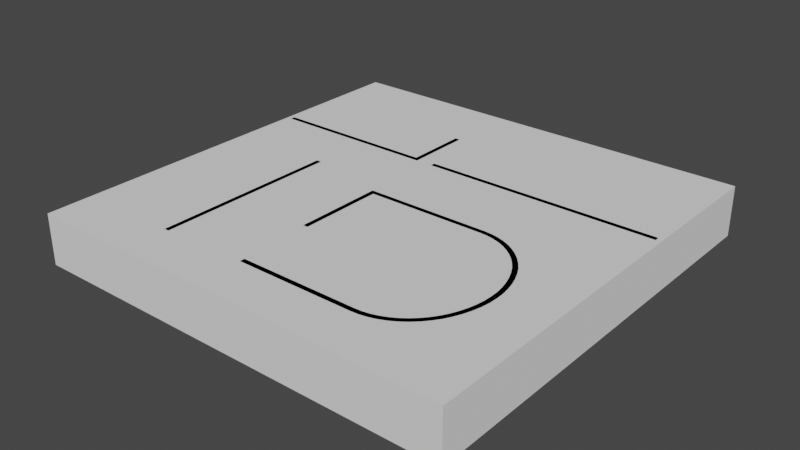 # Source: room6.blend  (saved by Blender 3.6.13; exported with 4.5.12 LTS)
import bpy
from mathutils import Matrix  # noqa: F401  (used for matrix-valued properties, if any)

bpy.ops.wm.read_factory_settings(use_empty=True)
scene = bpy.context.scene
scene.name = 'Scene'

# ---- collections
col_collection = bpy.data.collections.new('Collection'); scene.collection.children.link(col_collection)

# ---- world
world_world = bpy.data.worlds.new('World'); scene.world = world_world
world_world.use_nodes = True; world_world.node_tree.nodes.clear()
_N = world_world.node_tree.nodes; _L = world_world.node_tree.links
n0 = _N.new('ShaderNodeOutputWorld'); n0.name = 'World Output'; n0.location = (300, 300)
n1 = _N.new('ShaderNodeBackground'); n1.name = 'Background'; n1.location = (10, 300)
n1.inputs[0].default_value = (0.05088, 0.05088, 0.05088, 1.0)
_L.new(n1.outputs[0], n0.inputs[0])
n0.is_active_output = True
world_world.color = (0.05088, 0.05088, 0.05088)
world_world.use_sun_shadow = False
world_world.sun_shadow_jitter_overblur = 0.0

# ---- meshes
me_room = bpy.data.meshes.new('Room')
me_room.from_pydata([(0.0, 0.0, 3.0), (0.0, 0.0, 0.0), (12.5, 0.0, 3.0), (12.5, 0.0, 0.0), (25.0, 0.0, 0.0), (25.0, 0.0, 3.0), (25.0, 25.0, 3.0), (25.0, 25.0, 0.0), (0.0, 25.0, 3.0), (0.0, 25.0, 0.0)], [], [(0, 2, 3, 1), (2, 5, 4, 3), (4, 5, 6, 7), (6, 8, 9, 7), (0, 1, 9, 8)])
_uv = me_room.uv_layers.new(name='UVMap')
_uv.uv.foreach_set('vector', [0.0001116, 0.6707, 0.0001116, 0.5869, 0.02023, 0.5869, 0.02023, 0.6707, 0.0001116, 0.5869, 0.0001116, 0.5031, 0.02023, 0.5031, 0.02023, 0.5869, 0.02023, 0.5031, 0.0001116, 0.5031, 0.0001116, 0.3354, 0.02023, 0.3354, 0.0001116, 0.3354, 0.0001116, 0.1678, 0.02023, 0.1678, 0.02023, 0.3354, 0.0001116, 0.0001115, 0.02023, 0.0001115, 0.02023, 0.1678, 0.0001116, 0.1678])
me_room.update()
me_room_001 = bpy.data.meshes.new('Room.001')
me_room_001.from_pydata([(0.0, 0.0, 3.0), (0.0, 0.0, 0.0), (10.0, 0.0, 3.0), (10.0, 0.0, 0.0), (10.0, 4.0, 3.0), (10.0, 4.0, 0.0)], [], [(0, 1, 3, 2), (2, 3, 5, 4)])
_uv = me_room_001.uv_layers.new(name='UVMap')
_uv.uv.foreach_set('vector', [4.634e-05, 1.0, 0.2143, 1.0, 0.2143, 0.2857, 4.631e-05, 0.2857, 4.631e-05, 0.2857, 0.2143, 0.2857, 0.2143, 4.631e-05, 4.628e-05, 4.632e-05])
me_room_001.update()
me_room_002 = bpy.data.meshes.new('Room.002')
me_room_002.from_pydata([(0.0, 0.0, 3.0), (0.0, 0.0, 0.0), (14.0, 0.0, 3.0), (14.0, 0.0, 0.0)], [], [(0, 1, 3, 2)])
_uv = me_room_002.uv_layers.new(name='UVMap')
_uv.uv.foreach_set('vector', [4.634e-05, 1.0, 0.2143, 1.0, 0.2143, 4.638e-05, 4.628e-05, 4.632e-05])
me_room_002.update()
me_room_003 = bpy.data.meshes.new('Room.003')
me_room_003.from_pydata([(0.0, 0.0, 3.0), (0.0, 0.0, 0.0), (11.0, 0.0, 3.0), (11.0, 0.0, 0.0)], [], [(0, 1, 3, 2)])
_uv = me_room_003.uv_layers.new(name='UVMap')
_uv.uv.foreach_set('vector', [5.23e-05, 0.9999, 0.2728, 0.9999, 0.2728, 5.217e-05, 5.223e-05, 5.219e-05])
me_room_003.update()
me_room_004 = bpy.data.meshes.new('Room.004')
me_room_004.from_pydata([(0.0, 0.0, 3.0), (0.0, 0.0, 0.0), (3.5, 0.0, 3.0), (3.5, 0.0, 0.0), (7.0, 0.0, 0.0), (7.0, 0.0, 3.0), (7.418, 0.02542, 3.0), (7.418, 0.02542, 0.0), (7.832, 0.1014, 3.0), (7.832, 0.1014, 0.0), (8.236, 0.2271, 3.0), (8.236, 0.2271, 0.0), (8.627, 0.4011, 3.0), (8.627, 0.4011, 0.0), (9.0, 0.6216, 3.0), (9.0, 0.6216, 0.0), (9.351, 0.8862, 3.0), (9.351, 0.8862, 0.0), (9.677, 1.192, 3.0), (9.677, 1.192, 0.0), (9.973, 1.535, 3.0), (9.973, 1.535, 0.0), (10.24, 1.913, 3.0), (10.24, 1.913, 0.0), (10.46, 2.32, 3.0), (10.46, 2.32, 0.0), (10.65, 2.753, 3.0), (10.65, 2.753, 0.0), (10.8, 3.206, 3.0), (10.8, 3.206, 0.0), (10.91, 3.675, 3.0), (10.91, 3.675, 0.0), (10.98, 4.155, 3.0), (10.98, 4.155, 0.0), (11.0, 4.64, 3.0), (11.0, 4.64, 0.0), (10.98, 5.125, 3.0), (10.98, 5.125, 0.0), (10.91, 5.605, 3.0), (10.91, 5.605, 0.0), (10.8, 6.074, 3.0), (10.8, 6.074, 0.0), (10.65, 6.527, 3.0), (10.65, 6.527, 0.0), (10.46, 6.96, 3.0), (10.46, 6.96, 0.0), (10.24, 7.367, 3.0), (10.24, 7.367, 0.0), (9.973, 7.745, 3.0), (9.973, 7.745, 0.0), (9.677, 8.088, 3.0), (9.677, 8.088, 0.0), (9.351, 8.394, 3.0), (9.351, 8.394, 0.0), (9.0, 8.658, 3.0), (9.0, 8.658, 0.0), (8.627, 8.879, 3.0), (8.627, 8.879, 0.0), (8.236, 9.053, 3.0), (8.236, 9.053, 0.0), (7.832, 9.179, 3.0), (7.832, 9.179, 0.0), (7.418, 9.255, 3.0), (7.418, 9.255, 0.0), (7.0, 9.28, 3.0), (7.0, 9.28, 0.0), (8.882e-16, 9.28, 3.0), (8.882e-16, 9.28, 0.0), (5.82e-16, 4.28, 3.0), (5.82e-16, 4.28, 0.0)], [], [(0, 2, 3, 1), (2, 5, 4, 3), (5, 6, 7, 4), (6, 8, 9, 7), (8, 10, 11, 9), (10, 12, 13, 11), (12, 14, 15, 13), (14, 16, 17, 15), (16, 18, 19, 17), (18, 20, 21, 19), (20, 22, 23, 21), (22, 24, 25, 23), (24, 26, 27, 25), (26, 28, 29, 27), (28, 30, 31, 29), (30, 32, 33, 31), (32, 34, 35, 33), (34, 36, 37, 35), (36, 38, 39, 37), (38, 40, 41, 39), (40, 42, 43, 41), (42, 44, 45, 43), (44, 46, 47, 45), (46, 48, 49, 47), (48, 50, 51, 49), (50, 52, 53, 51), (52, 54, 55, 53), (54, 56, 57, 55), (56, 58, 59, 57), (58, 60, 61, 59), (60, 62, 63, 61), (62, 64, 65, 63), (64, 66, 67, 65), (66, 68, 69, 67)])
_uv = me_room_004.uv_layers.new(name='UVMap')
_uv.uv.foreach_set('vector', [0.09204, 4.294e-05, 0.09204, 0.1074, 0.1841, 0.1074, 0.1841, 4.291e-05, 0.09204, 0.1074, 0.09204, 0.2148, 0.1841, 0.2148, 0.1841, 0.1074, 0.0921, 0.2149, 0.0921, 0.2278, 4.293e-05, 0.2278, 4.292e-05, 0.2149, 0.0921, 0.2278, 0.0921, 0.2407, 4.291e-05, 0.2407, 4.293e-05, 0.2278, 0.0921, 0.2407, 0.0921, 0.2537, 4.293e-05, 0.2537, 4.291e-05, 0.2407, 0.0921, 0.2537, 0.0921, 0.2668, 4.293e-05, 0.2668, 4.293e-05, 0.2537, 0.0921, 0.2668, 0.0921, 0.2801, 4.293e-05, 0.2801, 4.293e-05, 0.2668, 0.0921, 0.2801, 0.0921, 0.2936, 4.293e-05, 0.2936, 4.293e-05, 0.2801, 0.0921, 0.2936, 0.0921, 0.3073, 4.293e-05, 0.3073, 4.293e-05, 0.2936, 0.0921, 0.3073, 0.0921, 0.3212, 4.296e-05, 0.3212, 4.293e-05, 0.3073, 0.0921, 0.3212, 0.0921, 0.3353, 4.294e-05, 0.3353, 4.296e-05, 0.3212, 0.0921, 0.3353, 0.0921, 0.3497, 4.296e-05, 0.3497, 4.294e-05, 0.3353, 0.0921, 0.3497, 0.0921, 0.3642, 4.296e-05, 0.3642, 4.296e-05, 0.3497, 0.0921, 0.3642, 0.0921, 0.3788, 4.296e-05, 0.3788, 4.296e-05, 0.3642, 0.0921, 0.3788, 0.0921, 0.3936, 4.296e-05, 0.3936, 4.296e-05, 0.3788, 0.0921, 0.3936, 0.0921, 0.4084, 4.298e-05, 0.4084, 4.296e-05, 0.3936, 0.0921, 0.4084, 0.0921, 0.4233, 4.299e-05, 0.4233, 4.298e-05, 0.4084, 0.0921, 0.4233, 0.0921, 0.4382, 4.299e-05, 0.4382, 4.299e-05, 0.4233, 0.0921, 0.4382, 0.0921, 0.4531, 4.299e-05, 0.4531, 4.299e-05, 0.4382, 0.0921, 0.4531, 0.0921, 0.4679, 4.299e-05, 0.4679, 4.299e-05, 0.4531, 0.0921, 0.4679, 0.0921, 0.4825, 4.301e-05, 0.4825, 4.299e-05, 0.4679, 0.0921, 0.4825, 0.0921, 0.497, 4.302e-05, 0.497, 4.301e-05, 0.4825, 0.0921, 0.497, 0.0921, 0.5113, 4.302e-05, 0.5113, 4.302e-05, 0.497, 0.0921, 0.5113, 0.0921, 0.5255, 4.302e-05, 0.5255, 4.302e-05, 0.5113, 0.0921, 0.5255, 0.0921, 0.5394, 4.302e-05, 0.5394, 4.302e-05, 0.5255, 0.0921, 0.5394, 0.0921, 0.5531, 4.304e-05, 0.5531, 4.302e-05, 0.5394, 0.0921, 0.5531, 0.0921, 0.5666, 4.306e-05, 0.5666, 4.304e-05, 0.5531, 0.0921, 0.5666, 0.0921, 0.5799, 4.306e-05, 0.5799, 4.306e-05, 0.5666, 0.0921, 0.5799, 0.0921, 0.593, 4.305e-05, 0.593, 4.306e-05, 0.5799, 0.0921, 0.593, 0.0921, 0.606, 4.305e-05, 0.606, 4.305e-05, 0.593, 0.0921, 0.606, 0.0921, 0.6189, 4.305e-05, 0.6189, 4.305e-05, 0.606, 0.0921, 0.6189, 0.0921, 0.6317, 4.309e-05, 0.6317, 4.305e-05, 0.6189, 0.0921, 0.6317, 0.0921, 0.8465, 4.316e-05, 0.8465, 4.309e-05, 0.6317, 0.0921, 0.8465, 0.0921, 1.0, 4.323e-05, 1.0, 4.316e-05, 0.8465])
me_room_004.update()
me_floor = bpy.data.meshes.new('Floor')
me_floor.from_pydata([(0.0, 0.0, 0.0), (12.5, 0.0, 0.0), (25.0, 0.0, 0.0), (25.0, 25.0, 0.0), (0.0, 25.0, 0.0)], [], [(0, 1, 2, 3, 4)])
_uv = me_floor.uv_layers.new(name='UVMap')
_uv.uv.foreach_set('vector', [0.02045, 0.5001, 0.2703, 0.5001, 0.5202, 0.5001, 0.5202, 0.9999, 0.02045, 0.9999])
me_floor.update()
me_ceiling = bpy.data.meshes.new('Ceiling')
me_ceiling.from_pydata([(0.0, 0.0, 3.0), (12.5, 0.0, 3.0), (25.0, 0.0, 3.0), (25.0, 25.0, 3.0), (0.0, 25.0, 3.0)], [], [(0, 1, 2, 3, 4)])
_uv = me_ceiling.uv_layers.new(name='UVMap')
_uv.uv.foreach_set('vector', [0.02045, 0.0001116, 0.2703, 0.0001115, 0.5202, 0.0001116, 0.5202, 0.4999, 0.02045, 0.4999])
me_ceiling.update()

# ---- objects
ob_room = bpy.data.objects.new('Room', me_room)
ob_room_001 = bpy.data.objects.new('Room.001', me_room_001)
ob_room_002 = bpy.data.objects.new('Room.002', me_room_002)
ob_room_003 = bpy.data.objects.new('Room.003', me_room_003)
ob_room_004 = bpy.data.objects.new('Room.004', me_room_004)
ob_floor = bpy.data.objects.new('Floor', me_floor)
ob_ceiling = bpy.data.objects.new('Ceiling', me_ceiling)

# ---- transforms, parenting, visibility, modifiers, constraints
ob_room.location = (0.0, 0.0, 0.0)
_m = ob_room.modifiers.new('Solidify', 'SOLIDIFY')
_m.thickness = 0.3
_m.use_even_offset = True
_m.use_quality_normals = True
ob_room_001.location = (0.0, 17.0, 0.0)
_m = ob_room_001.modifiers.new('Solidify', 'SOLIDIFY')
_m.thickness = 0.3
_m.use_even_offset = True
_m.use_quality_normals = True
ob_room_002.location = (11.0, 17.0, 0.0)
_m = ob_room_002.modifiers.new('Solidify', 'SOLIDIFY')
_m.thickness = 0.3
_m.use_even_offset = True
_m.use_quality_normals = True
ob_room_003.location = (5.937, 2.421, -7.451e-09)
ob_room_003.rotation_euler = (0.0, -0.0, 1.571)
_m = ob_room_003.modifiers.new('Solidify', 'SOLIDIFY')
_m.thickness = 0.3
_m.use_even_offset = True
_m.use_quality_normals = True
ob_room_004.location = (10.96, 2.849, 0.0)
_m = ob_room_004.modifiers.new('Solidify', 'SOLIDIFY')
_m.thickness = 0.3
_m.use_even_offset = True
_m.use_quality_normals = True
ob_floor.parent = ob_room
ob_floor.location = (0.0, 0.0, 0.0)
ob_ceiling.parent = ob_room
ob_ceiling.location = (0.0, 0.0, 0.0)

# ---- collection membership
col_collection.objects.link(ob_room)
col_collection.objects.link(ob_room_001)
col_collection.objects.link(ob_room_002)
col_collection.objects.link(ob_room_003)
col_collection.objects.link(ob_room_004)
col_collection.objects.link(ob_floor)
col_collection.objects.link(ob_ceiling)

# ---- scene / render settings (as saved in the file)
scene.frame_start = 1; scene.frame_end = 250; scene.frame_set(1)
scene.render.engine = 'BLENDER_EEVEE_NEXT'
scene.cycles.sampling_pattern = 'TABULATED_SOBOL'
scene.view_settings.view_transform = 'Filmic'
bpy.context.view_layer.update()

# ---- added for rendering (the .blend has no active camera and no usable light): camera, sun
cam_auto = bpy.data.cameras.new('AutoCamera')
cam_auto.lens = 50.0
cam_auto.sensor_width = 36.0
cam_auto.clip_end = 1000.0
ob_auto_camera = bpy.data.objects.new('AutoCamera', cam_auto)
scene.collection.objects.link(ob_auto_camera)
ob_auto_camera.location = (46.1115, -27.8338, 28.3892)
ob_auto_camera.rotation_euler = (1.09748, -7.21219e-08, 0.694738)
scene.camera = ob_auto_camera
light_auto_sun = bpy.data.lights.new('AutoSun', 'SUN')
light_auto_sun.energy = 3.0
light_auto_sun.angle = 0.0523599
ob_auto_sun = bpy.data.objects.new('AutoSun', light_auto_sun)
scene.collection.objects.link(ob_auto_sun)
ob_auto_sun.rotation_euler = (0.872665, 0.174533, 0.523599)
bpy.context.view_layer.update()
